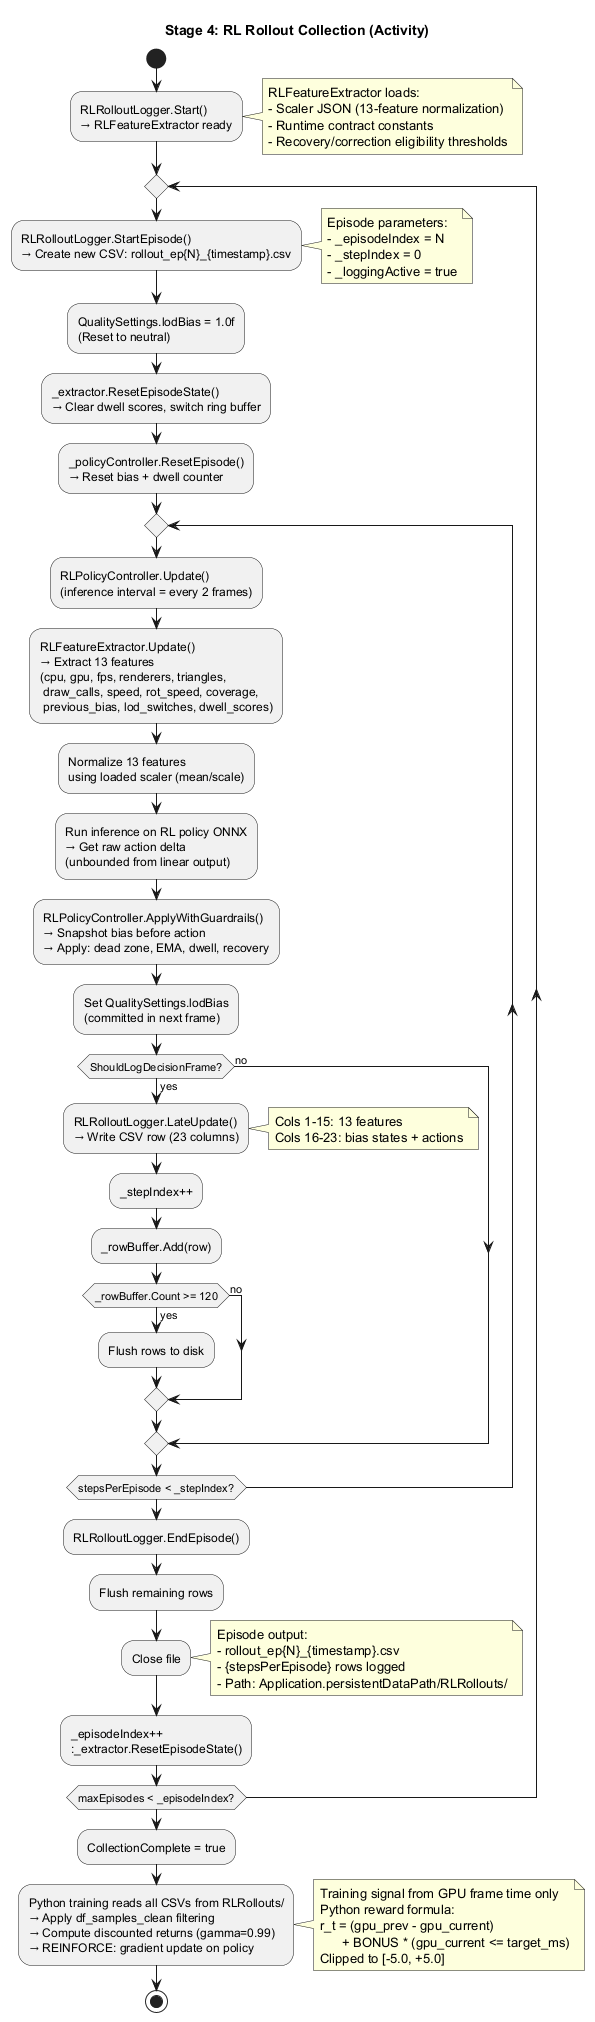

The diagram above was rendered by PlantUML. Its source (embedded in the PNG):
@startuml Stage_4_DataCollection_Rollout

title Stage 4: RL Rollout Collection (Activity)

start

:RLRolloutLogger.Start()
→ RLFeatureExtractor ready;

note right
  RLFeatureExtractor loads:
  - Scaler JSON (13-feature normalization)
  - Runtime contract constants
  - Recovery/correction eligibility thresholds
end note

repeat
  :RLRolloutLogger.StartEpisode()
  → Create new CSV: rollout_ep{N}_{timestamp}.csv;

  note right
    Episode parameters:
    - _episodeIndex = N
    - _stepIndex = 0
    - _loggingActive = true
  end note

  :QualitySettings.lodBias = 1.0f
  (Reset to neutral);

  :_extractor.ResetEpisodeState()
  → Clear dwell scores, switch ring buffer;

  :_policyController.ResetEpisode()
  → Reset bias + dwell counter;

  repeat
    :RLPolicyController.Update()
    (inference interval = every 2 frames);

    :RLFeatureExtractor.Update()
    → Extract 13 features
    (cpu, gpu, fps, renderers, triangles,
     draw_calls, speed, rot_speed, coverage,
     previous_bias, lod_switches, dwell_scores);

    :Normalize 13 features
    using loaded scaler (mean/scale);

    :Run inference on RL policy ONNX
    → Get raw action delta
    (unbounded from linear output);

    :RLPolicyController.ApplyWithGuardrails()
    → Snapshot bias before action
    → Apply: dead zone, EMA, dwell, recovery;

    :Set QualitySettings.lodBias
    (committed in next frame);

    if (ShouldLogDecisionFrame?) then (yes)
      :RLRolloutLogger.LateUpdate()
      → Write CSV row (23 columns);

      note right
        Cols 1-15: 13 features
        Cols 16-23: bias states + actions
      end note

      :_stepIndex++;
      :_rowBuffer.Add(row);

      if (_rowBuffer.Count >= 120) then (yes)
        :Flush rows to disk;
      else (no)
      endif

    else (no)
    endif

  repeat while (stepsPerEpisode < _stepIndex?)

  :RLRolloutLogger.EndEpisode();

  :Flush remaining rows;
  :Close file;

  note right
    Episode output:
    - rollout_ep{N}_{timestamp}.csv
    - {stepsPerEpisode} rows logged
    - Path: Application.persistentDataPath/RLRollouts/
  end note

  :_episodeIndex++
  :_extractor.ResetEpisodeState();

repeat while (maxEpisodes < _episodeIndex?)

:CollectionComplete = true;

:Python training reads all CSVs from RLRollouts/
→ Apply df_samples_clean filtering
→ Compute discounted returns (gamma=0.99)
→ REINFORCE: gradient update on policy;

note right
  Training signal from GPU frame time only
  Python reward formula:
  r_t = (gpu_prev - gpu_current)
        + BONUS * (gpu_current <= target_ms)
  Clipped to [-5.0, +5.0]
end note

stop

@enduml